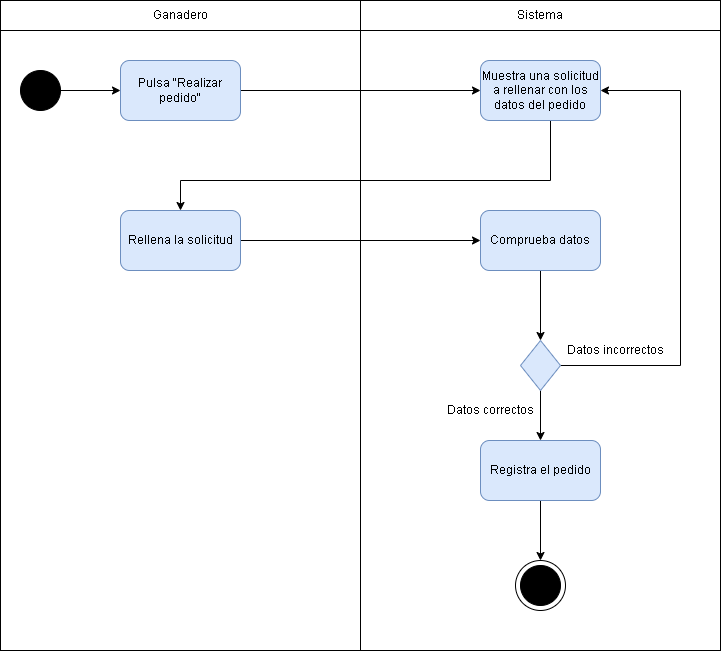

The diagram above was exported from draw.io. Its source (the exported page's mxGraphModel, read from the mxfile embedded in the PNG):
<mxGraphModel dx="1038" dy="600" grid="1" gridSize="10" guides="1" tooltips="1" connect="1" arrows="1" fold="1" page="1" pageScale="1" pageWidth="827" pageHeight="1169" math="0" shadow="0">
  <root>
    <mxCell id="0" />
    <mxCell id="1" parent="0" />
    <mxCell id="jGiaooxcs20MlynlvMe2-23" value="Ganadero" style="rounded=0;whiteSpace=wrap;html=1;" parent="1" vertex="1">
      <mxGeometry x="60" y="50" width="360" height="30" as="geometry" />
    </mxCell>
    <mxCell id="jGiaooxcs20MlynlvMe2-24" value="Sistema" style="rounded=0;whiteSpace=wrap;html=1;" parent="1" vertex="1">
      <mxGeometry x="420" y="50" width="360" height="30" as="geometry" />
    </mxCell>
    <mxCell id="jGiaooxcs20MlynlvMe2-28" style="edgeStyle=orthogonalEdgeStyle;rounded=0;orthogonalLoop=1;jettySize=auto;html=1;entryX=0;entryY=0.5;entryDx=0;entryDy=0;" parent="1" source="jGiaooxcs20MlynlvMe2-25" target="jGiaooxcs20MlynlvMe2-27" edge="1">
      <mxGeometry relative="1" as="geometry" />
    </mxCell>
    <mxCell id="jGiaooxcs20MlynlvMe2-25" value="" style="ellipse;whiteSpace=wrap;html=1;aspect=fixed;fillColor=#000000;" parent="1" vertex="1">
      <mxGeometry x="80" y="120" width="40" height="40" as="geometry" />
    </mxCell>
    <mxCell id="jGiaooxcs20MlynlvMe2-29" style="edgeStyle=orthogonalEdgeStyle;rounded=0;orthogonalLoop=1;jettySize=auto;html=1;entryX=0;entryY=0.5;entryDx=0;entryDy=0;" parent="1" source="jGiaooxcs20MlynlvMe2-27" target="jGiaooxcs20MlynlvMe2-30" edge="1">
      <mxGeometry relative="1" as="geometry">
        <mxPoint x="540" y="140" as="targetPoint" />
      </mxGeometry>
    </mxCell>
    <mxCell id="jGiaooxcs20MlynlvMe2-27" value="Pulsa &quot;Realizar pedido&quot;" style="rounded=1;whiteSpace=wrap;html=1;fillColor=#dae8fc;strokeColor=#6c8ebf;" parent="1" vertex="1">
      <mxGeometry x="180" y="110" width="120" height="60" as="geometry" />
    </mxCell>
    <mxCell id="jGiaooxcs20MlynlvMe2-31" style="edgeStyle=orthogonalEdgeStyle;rounded=0;orthogonalLoop=1;jettySize=auto;html=1;" parent="1" source="jGiaooxcs20MlynlvMe2-30" target="jGiaooxcs20MlynlvMe2-32" edge="1">
      <mxGeometry relative="1" as="geometry">
        <mxPoint x="290" y="230" as="targetPoint" />
        <Array as="points">
          <mxPoint x="610" y="230" />
        </Array>
      </mxGeometry>
    </mxCell>
    <mxCell id="jGiaooxcs20MlynlvMe2-30" value="Muestra una solicitud a rellenar con los datos del pedido" style="rounded=1;whiteSpace=wrap;html=1;fillColor=#dae8fc;strokeColor=#6c8ebf;" parent="1" vertex="1">
      <mxGeometry x="540" y="110" width="120" height="60" as="geometry" />
    </mxCell>
    <mxCell id="jGiaooxcs20MlynlvMe2-33" style="edgeStyle=orthogonalEdgeStyle;rounded=0;orthogonalLoop=1;jettySize=auto;html=1;" parent="1" source="jGiaooxcs20MlynlvMe2-32" target="jGiaooxcs20MlynlvMe2-34" edge="1">
      <mxGeometry relative="1" as="geometry">
        <mxPoint x="580" y="290" as="targetPoint" />
      </mxGeometry>
    </mxCell>
    <mxCell id="jGiaooxcs20MlynlvMe2-32" value="Rellena la solicitud" style="rounded=1;whiteSpace=wrap;html=1;fillColor=#dae8fc;strokeColor=#6c8ebf;" parent="1" vertex="1">
      <mxGeometry x="180" y="260" width="120" height="60" as="geometry" />
    </mxCell>
    <mxCell id="jGiaooxcs20MlynlvMe2-36" style="edgeStyle=orthogonalEdgeStyle;rounded=0;orthogonalLoop=1;jettySize=auto;html=1;entryX=0.5;entryY=0;entryDx=0;entryDy=0;" parent="1" source="jGiaooxcs20MlynlvMe2-34" target="jGiaooxcs20MlynlvMe2-35" edge="1">
      <mxGeometry relative="1" as="geometry" />
    </mxCell>
    <mxCell id="jGiaooxcs20MlynlvMe2-34" value="Comprueba datos" style="rounded=1;whiteSpace=wrap;html=1;fillColor=#dae8fc;strokeColor=#6c8ebf;" parent="1" vertex="1">
      <mxGeometry x="540" y="260" width="120" height="60" as="geometry" />
    </mxCell>
    <mxCell id="jGiaooxcs20MlynlvMe2-37" style="edgeStyle=orthogonalEdgeStyle;rounded=0;orthogonalLoop=1;jettySize=auto;html=1;entryX=1;entryY=0.5;entryDx=0;entryDy=0;" parent="1" source="jGiaooxcs20MlynlvMe2-35" target="jGiaooxcs20MlynlvMe2-30" edge="1">
      <mxGeometry relative="1" as="geometry">
        <Array as="points">
          <mxPoint x="740" y="415" />
          <mxPoint x="740" y="140" />
        </Array>
      </mxGeometry>
    </mxCell>
    <mxCell id="jGiaooxcs20MlynlvMe2-39" style="edgeStyle=orthogonalEdgeStyle;rounded=0;orthogonalLoop=1;jettySize=auto;html=1;" parent="1" source="jGiaooxcs20MlynlvMe2-35" target="jGiaooxcs20MlynlvMe2-40" edge="1">
      <mxGeometry relative="1" as="geometry">
        <mxPoint x="600" y="510" as="targetPoint" />
      </mxGeometry>
    </mxCell>
    <mxCell id="jGiaooxcs20MlynlvMe2-35" value="" style="rhombus;whiteSpace=wrap;html=1;fillColor=#dae8fc;strokeColor=#6c8ebf;" parent="1" vertex="1">
      <mxGeometry x="580" y="390" width="40" height="50" as="geometry" />
    </mxCell>
    <mxCell id="jGiaooxcs20MlynlvMe2-38" value="Datos incorrectos" style="text;html=1;align=center;verticalAlign=middle;resizable=0;points=[];autosize=1;strokeColor=none;fillColor=none;" parent="1" vertex="1">
      <mxGeometry x="620" y="390" width="110" height="20" as="geometry" />
    </mxCell>
    <mxCell id="jGiaooxcs20MlynlvMe2-42" style="edgeStyle=orthogonalEdgeStyle;rounded=0;orthogonalLoop=1;jettySize=auto;html=1;" parent="1" source="jGiaooxcs20MlynlvMe2-40" target="jGiaooxcs20MlynlvMe2-43" edge="1">
      <mxGeometry relative="1" as="geometry">
        <mxPoint x="600" y="590" as="targetPoint" />
      </mxGeometry>
    </mxCell>
    <mxCell id="jGiaooxcs20MlynlvMe2-40" value="Registra el pedido" style="rounded=1;whiteSpace=wrap;html=1;fillColor=#dae8fc;strokeColor=#6c8ebf;" parent="1" vertex="1">
      <mxGeometry x="540" y="490" width="120" height="60" as="geometry" />
    </mxCell>
    <mxCell id="jGiaooxcs20MlynlvMe2-41" value="Datos correctos" style="text;html=1;align=center;verticalAlign=middle;resizable=0;points=[];autosize=1;strokeColor=none;fillColor=none;" parent="1" vertex="1">
      <mxGeometry x="500" y="450" width="100" height="20" as="geometry" />
    </mxCell>
    <mxCell id="jGiaooxcs20MlynlvMe2-43" value="" style="ellipse;whiteSpace=wrap;html=1;aspect=fixed;fillColor=none;" parent="1" vertex="1">
      <mxGeometry x="575" y="610" width="50" height="50" as="geometry" />
    </mxCell>
    <mxCell id="jGiaooxcs20MlynlvMe2-44" value="" style="ellipse;whiteSpace=wrap;html=1;aspect=fixed;fillColor=#000000;strokeColor=#000000;" parent="1" vertex="1">
      <mxGeometry x="580" y="615" width="40" height="40" as="geometry" />
    </mxCell>
    <mxCell id="EuUyqbs9KJg6eZA4DyRL-1" value="" style="rounded=0;whiteSpace=wrap;html=1;strokeColor=#000000;fillColor=none;" vertex="1" parent="1">
      <mxGeometry x="60" y="80" width="360" height="620" as="geometry" />
    </mxCell>
    <mxCell id="EuUyqbs9KJg6eZA4DyRL-2" value="" style="rounded=0;whiteSpace=wrap;html=1;strokeColor=#000000;fillColor=none;" vertex="1" parent="1">
      <mxGeometry x="420" y="80" width="360" height="620" as="geometry" />
    </mxCell>
  </root>
</mxGraphModel>